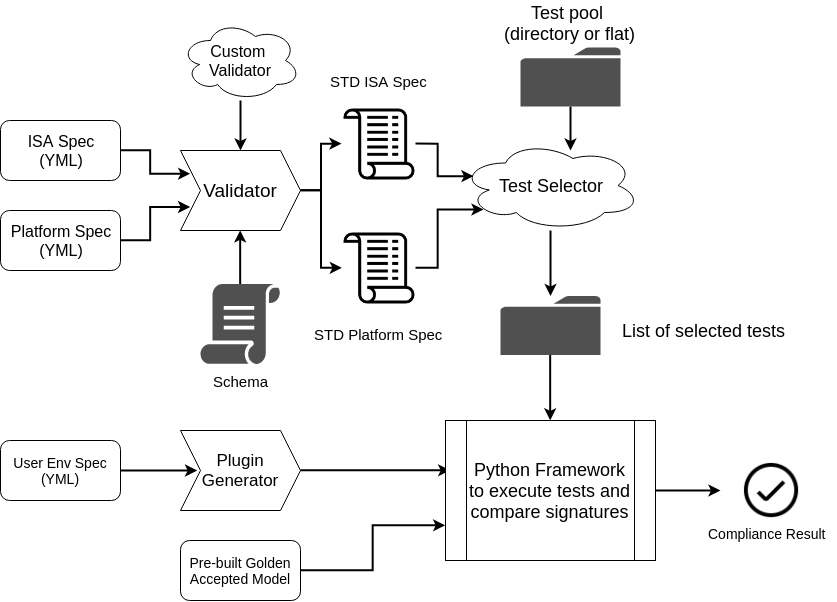

The diagram above was exported from draw.io. Its source (the exported page's mxGraphModel, read from the mxfile embedded in the PNG):
<mxGraphModel dx="1162" dy="606" grid="1" gridSize="10" guides="1" tooltips="1" connect="1" arrows="1" fold="1" page="1" pageScale="1" pageWidth="850" pageHeight="1100" math="0" shadow="0">
  <root>
    <mxCell id="0" />
    <mxCell id="1" parent="0" />
    <mxCell id="b15vg48BWnIgrqNIRr1k-5" style="edgeStyle=orthogonalEdgeStyle;rounded=0;orthogonalLoop=1;jettySize=auto;html=1;entryX=0;entryY=0.25;entryDx=0;entryDy=0;strokeWidth=2;" edge="1" parent="1" source="b15vg48BWnIgrqNIRr1k-1" target="b15vg48BWnIgrqNIRr1k-4">
      <mxGeometry relative="1" as="geometry" />
    </mxCell>
    <mxCell id="b15vg48BWnIgrqNIRr1k-1" value="ISA Spec&lt;br style=&quot;font-size: 16px;&quot;&gt;(YML)&lt;br style=&quot;font-size: 16px;&quot;&gt;" style="rounded=1;whiteSpace=wrap;html=1;fontSize=16;" vertex="1" parent="1">
      <mxGeometry x="10" y="140" width="120" height="60" as="geometry" />
    </mxCell>
    <mxCell id="b15vg48BWnIgrqNIRr1k-6" style="edgeStyle=orthogonalEdgeStyle;rounded=0;orthogonalLoop=1;jettySize=auto;html=1;entryX=0;entryY=0.75;entryDx=0;entryDy=0;strokeWidth=2;" edge="1" parent="1" source="b15vg48BWnIgrqNIRr1k-2" target="b15vg48BWnIgrqNIRr1k-4">
      <mxGeometry relative="1" as="geometry" />
    </mxCell>
    <mxCell id="b15vg48BWnIgrqNIRr1k-2" value="Platform Spec&lt;br style=&quot;font-size: 16px;&quot;&gt;(YML)&lt;br style=&quot;font-size: 16px;&quot;&gt;" style="rounded=1;whiteSpace=wrap;html=1;fontSize=16;" vertex="1" parent="1">
      <mxGeometry x="10" y="230" width="120" height="60" as="geometry" />
    </mxCell>
    <mxCell id="b15vg48BWnIgrqNIRr1k-18" style="edgeStyle=orthogonalEdgeStyle;rounded=0;orthogonalLoop=1;jettySize=auto;html=1;entryX=1;entryY=0.5;entryDx=0;entryDy=0;strokeWidth=2;" edge="1" parent="1" source="b15vg48BWnIgrqNIRr1k-4" target="b15vg48BWnIgrqNIRr1k-16">
      <mxGeometry relative="1" as="geometry" />
    </mxCell>
    <mxCell id="b15vg48BWnIgrqNIRr1k-19" style="edgeStyle=orthogonalEdgeStyle;rounded=0;orthogonalLoop=1;jettySize=auto;html=1;strokeWidth=2;" edge="1" parent="1" source="b15vg48BWnIgrqNIRr1k-4" target="b15vg48BWnIgrqNIRr1k-13">
      <mxGeometry relative="1" as="geometry" />
    </mxCell>
    <mxCell id="b15vg48BWnIgrqNIRr1k-4" value="Validator" style="shape=step;perimeter=stepPerimeter;whiteSpace=wrap;html=1;fixedSize=1;fontSize=19;" vertex="1" parent="1">
      <mxGeometry x="190" y="170" width="120" height="80" as="geometry" />
    </mxCell>
    <mxCell id="b15vg48BWnIgrqNIRr1k-9" style="edgeStyle=orthogonalEdgeStyle;rounded=0;orthogonalLoop=1;jettySize=auto;html=1;entryX=0.5;entryY=1;entryDx=0;entryDy=0;strokeWidth=2;" edge="1" parent="1" source="b15vg48BWnIgrqNIRr1k-7" target="b15vg48BWnIgrqNIRr1k-4">
      <mxGeometry relative="1" as="geometry" />
    </mxCell>
    <mxCell id="b15vg48BWnIgrqNIRr1k-7" value="" style="pointerEvents=1;shadow=0;dashed=0;html=1;strokeColor=none;fillColor=#505050;labelPosition=center;verticalLabelPosition=bottom;verticalAlign=top;outlineConnect=0;align=center;shape=mxgraph.office.concepts.script;" vertex="1" parent="1">
      <mxGeometry x="210" y="303.5" width="80" height="80" as="geometry" />
    </mxCell>
    <mxCell id="b15vg48BWnIgrqNIRr1k-8" value="Schema" style="text;html=1;resizable=0;points=[];autosize=1;align=center;verticalAlign=top;spacingTop=-4;fontSize=15;" vertex="1" parent="1">
      <mxGeometry x="220" y="390.5" width="60" height="20" as="geometry" />
    </mxCell>
    <mxCell id="b15vg48BWnIgrqNIRr1k-11" style="edgeStyle=orthogonalEdgeStyle;rounded=0;orthogonalLoop=1;jettySize=auto;html=1;strokeWidth=2;" edge="1" parent="1" source="b15vg48BWnIgrqNIRr1k-10" target="b15vg48BWnIgrqNIRr1k-4">
      <mxGeometry relative="1" as="geometry" />
    </mxCell>
    <mxCell id="b15vg48BWnIgrqNIRr1k-10" value="Custom &lt;br style=&quot;font-size: 16px;&quot;&gt;Validator" style="ellipse;shape=cloud;whiteSpace=wrap;html=1;fontSize=16;" vertex="1" parent="1">
      <mxGeometry x="190" y="40" width="120" height="80" as="geometry" />
    </mxCell>
    <mxCell id="b15vg48BWnIgrqNIRr1k-21" style="edgeStyle=orthogonalEdgeStyle;rounded=0;orthogonalLoop=1;jettySize=auto;html=1;entryX=0.07;entryY=0.4;entryDx=0;entryDy=0;entryPerimeter=0;fontSize=15;strokeWidth=2;" edge="1" parent="1" source="b15vg48BWnIgrqNIRr1k-13" target="b15vg48BWnIgrqNIRr1k-20">
      <mxGeometry relative="1" as="geometry" />
    </mxCell>
    <mxCell id="b15vg48BWnIgrqNIRr1k-13" value="" style="shape=image;html=1;verticalAlign=top;verticalLabelPosition=bottom;labelBackgroundColor=#ffffff;imageAspect=0;aspect=fixed;image=https://cdn2.iconfinder.com/data/icons/essential-web-5/50/script-programming-coding-add-on-128.png;rotation=-180;" vertex="1" parent="1">
      <mxGeometry x="351" y="126" width="74" height="74" as="geometry" />
    </mxCell>
    <mxCell id="b15vg48BWnIgrqNIRr1k-14" value="STD ISA Spec&lt;br style=&quot;font-size: 15px;&quot;&gt;&lt;br style=&quot;font-size: 15px;&quot;&gt;" style="text;html=1;resizable=0;points=[];autosize=1;align=center;verticalAlign=top;spacingTop=-4;fontSize=15;" vertex="1" parent="1">
      <mxGeometry x="343" y="90" width="90" height="30" as="geometry" />
    </mxCell>
    <mxCell id="b15vg48BWnIgrqNIRr1k-15" value="STD Platform Spec&lt;br style=&quot;font-size: 15px;&quot;&gt;&lt;br style=&quot;font-size: 15px;&quot;&gt;" style="text;html=1;resizable=0;points=[];autosize=1;align=center;verticalAlign=top;spacingTop=-4;fontSize=15;" vertex="1" parent="1">
      <mxGeometry x="328" y="343.5" width="120" height="30" as="geometry" />
    </mxCell>
    <mxCell id="b15vg48BWnIgrqNIRr1k-22" style="edgeStyle=orthogonalEdgeStyle;rounded=0;orthogonalLoop=1;jettySize=auto;html=1;entryX=0.13;entryY=0.77;entryDx=0;entryDy=0;entryPerimeter=0;fontSize=15;strokeWidth=2;" edge="1" parent="1" source="b15vg48BWnIgrqNIRr1k-16" target="b15vg48BWnIgrqNIRr1k-20">
      <mxGeometry relative="1" as="geometry" />
    </mxCell>
    <mxCell id="b15vg48BWnIgrqNIRr1k-16" value="" style="shape=image;html=1;verticalAlign=top;verticalLabelPosition=bottom;labelBackgroundColor=#ffffff;imageAspect=0;aspect=fixed;image=https://cdn2.iconfinder.com/data/icons/essential-web-5/50/script-programming-coding-add-on-128.png;rotation=-180;" vertex="1" parent="1">
      <mxGeometry x="351" y="250" width="74" height="74" as="geometry" />
    </mxCell>
    <mxCell id="b15vg48BWnIgrqNIRr1k-46" style="edgeStyle=orthogonalEdgeStyle;rounded=0;orthogonalLoop=1;jettySize=auto;html=1;strokeWidth=2;fontSize=18;" edge="1" parent="1" source="b15vg48BWnIgrqNIRr1k-20" target="b15vg48BWnIgrqNIRr1k-45">
      <mxGeometry relative="1" as="geometry" />
    </mxCell>
    <mxCell id="b15vg48BWnIgrqNIRr1k-20" value="Test Selector" style="ellipse;shape=cloud;whiteSpace=wrap;html=1;align=center;fontSize=18;" vertex="1" parent="1">
      <mxGeometry x="470" y="160" width="180" height="90" as="geometry" />
    </mxCell>
    <mxCell id="b15vg48BWnIgrqNIRr1k-27" style="edgeStyle=orthogonalEdgeStyle;rounded=0;orthogonalLoop=1;jettySize=auto;html=1;fontSize=18;strokeWidth=2;" edge="1" parent="1" source="b15vg48BWnIgrqNIRr1k-23">
      <mxGeometry relative="1" as="geometry">
        <mxPoint x="580" y="170" as="targetPoint" />
      </mxGeometry>
    </mxCell>
    <mxCell id="b15vg48BWnIgrqNIRr1k-23" value="" style="pointerEvents=1;shadow=0;dashed=0;html=1;strokeColor=none;fillColor=#505050;labelPosition=center;verticalLabelPosition=bottom;verticalAlign=top;outlineConnect=0;align=center;shape=mxgraph.office.concepts.folder;fontSize=15;" vertex="1" parent="1">
      <mxGeometry x="530" y="67" width="100" height="59" as="geometry" />
    </mxCell>
    <mxCell id="b15vg48BWnIgrqNIRr1k-24" value="Test pool &lt;br style=&quot;font-size: 18px;&quot;&gt;&lt;div style=&quot;text-align: center; font-size: 18px;&quot;&gt;&lt;span style=&quot;font-size: 18px;&quot;&gt;(directory or flat)&lt;/span&gt;&lt;/div&gt;&lt;br style=&quot;font-size: 18px;&quot;&gt;" style="text;html=1;resizable=0;points=[];autosize=1;align=center;verticalAlign=top;spacingTop=-4;fontSize=18;" vertex="1" parent="1">
      <mxGeometry x="520" y="20" width="120" height="60" as="geometry" />
    </mxCell>
    <mxCell id="b15vg48BWnIgrqNIRr1k-33" value="List of selected tests" style="text;html=1;resizable=0;points=[];autosize=1;align=left;verticalAlign=top;spacingTop=-4;fontSize=18;" vertex="1" parent="1">
      <mxGeometry x="630" y="338.5" width="180" height="20" as="geometry" />
    </mxCell>
    <mxCell id="b15vg48BWnIgrqNIRr1k-42" value="" style="edgeStyle=orthogonalEdgeStyle;rounded=0;orthogonalLoop=1;jettySize=auto;html=1;strokeWidth=2;fontSize=14;" edge="1" parent="1" source="b15vg48BWnIgrqNIRr1k-39" target="b15vg48BWnIgrqNIRr1k-41">
      <mxGeometry relative="1" as="geometry" />
    </mxCell>
    <mxCell id="b15vg48BWnIgrqNIRr1k-39" value="User Env Spec&lt;br style=&quot;font-size: 14px;&quot;&gt;(YML)&lt;br style=&quot;font-size: 14px;&quot;&gt;" style="rounded=1;whiteSpace=wrap;html=1;fontSize=14;" vertex="1" parent="1">
      <mxGeometry x="10" y="460" width="120" height="60" as="geometry" />
    </mxCell>
    <mxCell id="b15vg48BWnIgrqNIRr1k-47" style="edgeStyle=orthogonalEdgeStyle;rounded=0;orthogonalLoop=1;jettySize=auto;html=1;entryX=0.022;entryY=0.356;entryDx=0;entryDy=0;entryPerimeter=0;strokeWidth=2;fontSize=14;" edge="1" parent="1" source="b15vg48BWnIgrqNIRr1k-41" target="b15vg48BWnIgrqNIRr1k-44">
      <mxGeometry relative="1" as="geometry" />
    </mxCell>
    <mxCell id="b15vg48BWnIgrqNIRr1k-41" value="&lt;font style=&quot;font-size: 17px&quot;&gt;Plugin Generator&lt;/font&gt;" style="shape=step;perimeter=stepPerimeter;whiteSpace=wrap;html=1;fixedSize=1;fontSize=14;" vertex="1" parent="1">
      <mxGeometry x="190" y="450" width="120" height="80" as="geometry" />
    </mxCell>
    <mxCell id="b15vg48BWnIgrqNIRr1k-51" style="edgeStyle=orthogonalEdgeStyle;rounded=0;orthogonalLoop=1;jettySize=auto;html=1;strokeWidth=2;fontSize=14;" edge="1" parent="1" source="b15vg48BWnIgrqNIRr1k-44">
      <mxGeometry relative="1" as="geometry">
        <mxPoint x="730" y="510" as="targetPoint" />
      </mxGeometry>
    </mxCell>
    <mxCell id="b15vg48BWnIgrqNIRr1k-44" value="Python Framework to execute tests and compare signatures" style="shape=process;whiteSpace=wrap;html=1;backgroundOutline=1;fontSize=18;align=center;" vertex="1" parent="1">
      <mxGeometry x="455" y="440" width="210" height="140" as="geometry" />
    </mxCell>
    <mxCell id="b15vg48BWnIgrqNIRr1k-48" style="edgeStyle=orthogonalEdgeStyle;rounded=0;orthogonalLoop=1;jettySize=auto;html=1;entryX=0.5;entryY=0;entryDx=0;entryDy=0;strokeWidth=2;fontSize=14;" edge="1" parent="1" source="b15vg48BWnIgrqNIRr1k-45" target="b15vg48BWnIgrqNIRr1k-44">
      <mxGeometry relative="1" as="geometry" />
    </mxCell>
    <mxCell id="b15vg48BWnIgrqNIRr1k-45" value="" style="pointerEvents=1;shadow=0;dashed=0;html=1;strokeColor=none;fillColor=#505050;labelPosition=center;verticalLabelPosition=bottom;verticalAlign=top;outlineConnect=0;align=center;shape=mxgraph.office.concepts.folder;fontSize=15;" vertex="1" parent="1">
      <mxGeometry x="510" y="315.5" width="100" height="59" as="geometry" />
    </mxCell>
    <mxCell id="b15vg48BWnIgrqNIRr1k-50" style="edgeStyle=orthogonalEdgeStyle;rounded=0;orthogonalLoop=1;jettySize=auto;html=1;entryX=0;entryY=0.75;entryDx=0;entryDy=0;strokeWidth=2;fontSize=14;" edge="1" parent="1" source="b15vg48BWnIgrqNIRr1k-49" target="b15vg48BWnIgrqNIRr1k-44">
      <mxGeometry relative="1" as="geometry" />
    </mxCell>
    <mxCell id="b15vg48BWnIgrqNIRr1k-49" value="Pre-built Golden Accepted Model" style="rounded=1;whiteSpace=wrap;html=1;fontSize=14;align=center;" vertex="1" parent="1">
      <mxGeometry x="190" y="560" width="120" height="60" as="geometry" />
    </mxCell>
    <mxCell id="b15vg48BWnIgrqNIRr1k-54" value="" style="shape=image;html=1;verticalAlign=top;verticalLabelPosition=bottom;labelBackgroundColor=#ffffff;imageAspect=0;aspect=fixed;image=https://cdn4.iconfinder.com/data/icons/core-ui-outlined/32/outlined_button_tick-128.png;fontSize=14;align=center;" vertex="1" parent="1">
      <mxGeometry x="750" y="479" width="62" height="62" as="geometry" />
    </mxCell>
    <mxCell id="b15vg48BWnIgrqNIRr1k-55" value="Compliance Result" style="text;html=1;resizable=0;points=[];autosize=1;align=left;verticalAlign=top;spacingTop=-4;fontSize=14;" vertex="1" parent="1">
      <mxGeometry x="716" y="543" width="130" height="20" as="geometry" />
    </mxCell>
  </root>
</mxGraphModel>